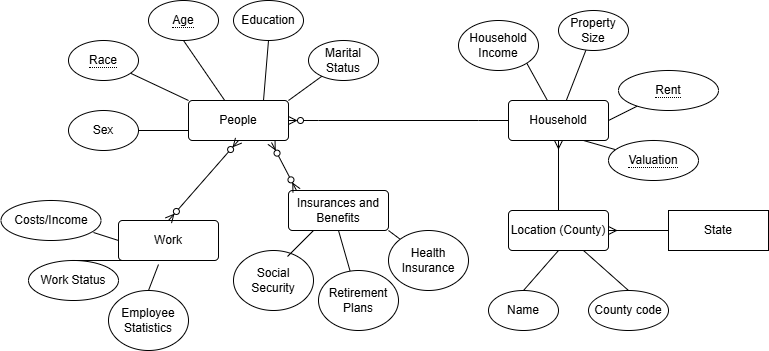

The diagram above was exported from draw.io. Its source (the exported page's mxGraphModel, read from the mxfile embedded in the PNG):
<mxGraphModel dx="1434" dy="892" grid="1" gridSize="10" guides="1" tooltips="1" connect="1" arrows="1" fold="1" page="1" pageScale="1" pageWidth="850" pageHeight="1100" math="0" shadow="0" extFonts="Permanent Marker^https://fonts.googleapis.com/css?family=Permanent+Marker">
  <root>
    <mxCell id="0" />
    <mxCell id="1" parent="0" />
    <mxCell id="VVFi8xcZTU919WWyzwPI-41" style="rounded=0;orthogonalLoop=1;jettySize=auto;html=1;exitX=1;exitY=0.5;exitDx=0;exitDy=0;endArrow=none;endFill=0;" edge="1" parent="1" source="VVFi8xcZTU919WWyzwPI-10" target="VVFi8xcZTU919WWyzwPI-27">
      <mxGeometry relative="1" as="geometry" />
    </mxCell>
    <mxCell id="VVFi8xcZTU919WWyzwPI-10" value="Household" style="rounded=1;arcSize=10;whiteSpace=wrap;html=1;align=center;" vertex="1" parent="1">
      <mxGeometry x="530" y="270" width="100" height="40" as="geometry" />
    </mxCell>
    <mxCell id="VVFi8xcZTU919WWyzwPI-13" value="People" style="rounded=1;arcSize=10;whiteSpace=wrap;html=1;align=center;" vertex="1" parent="1">
      <mxGeometry x="210" y="270" width="100" height="40" as="geometry" />
    </mxCell>
    <mxCell id="VVFi8xcZTU919WWyzwPI-15" value="" style="edgeStyle=entityRelationEdgeStyle;fontSize=12;html=1;endArrow=ERzeroToMany;rounded=0;entryX=1;entryY=0.5;entryDx=0;entryDy=0;exitX=0;exitY=0.5;exitDx=0;exitDy=0;endFill=0;" edge="1" parent="1" source="VVFi8xcZTU919WWyzwPI-10" target="VVFi8xcZTU919WWyzwPI-13">
      <mxGeometry width="100" height="100" relative="1" as="geometry">
        <mxPoint x="360" y="290" as="sourcePoint" />
        <mxPoint x="380" y="420" as="targetPoint" />
        <Array as="points">
          <mxPoint x="530" y="290" />
        </Array>
      </mxGeometry>
    </mxCell>
    <mxCell id="VVFi8xcZTU919WWyzwPI-24" value="Work" style="rounded=1;arcSize=10;whiteSpace=wrap;html=1;align=center;" vertex="1" parent="1">
      <mxGeometry x="140" y="390" width="100" height="40" as="geometry" />
    </mxCell>
    <mxCell id="VVFi8xcZTU919WWyzwPI-60" style="rounded=0;orthogonalLoop=1;jettySize=auto;html=1;exitX=1;exitY=1;exitDx=0;exitDy=0;endArrow=none;endFill=0;" edge="1" parent="1" source="VVFi8xcZTU919WWyzwPI-25" target="VVFi8xcZTU919WWyzwPI-10">
      <mxGeometry relative="1" as="geometry" />
    </mxCell>
    <mxCell id="VVFi8xcZTU919WWyzwPI-25" value="&lt;div&gt;Household Income&lt;/div&gt;" style="ellipse;whiteSpace=wrap;html=1;align=center;" vertex="1" parent="1">
      <mxGeometry x="480" y="190" width="80" height="50" as="geometry" />
    </mxCell>
    <mxCell id="VVFi8xcZTU919WWyzwPI-26" value="" style="fontSize=12;html=1;endArrow=ERzeroToMany;endFill=1;startArrow=ERzeroToMany;rounded=0;entryX=0.5;entryY=1;entryDx=0;entryDy=0;exitX=0.5;exitY=0;exitDx=0;exitDy=0;" edge="1" parent="1" source="VVFi8xcZTU919WWyzwPI-24" target="VVFi8xcZTU919WWyzwPI-13">
      <mxGeometry width="100" height="100" relative="1" as="geometry">
        <mxPoint x="370" y="510" as="sourcePoint" />
        <mxPoint x="470" y="410" as="targetPoint" />
      </mxGeometry>
    </mxCell>
    <mxCell id="VVFi8xcZTU919WWyzwPI-27" value="&lt;span style=&quot;border-bottom: 1px dotted&quot;&gt;Rent&lt;/span&gt;" style="ellipse;whiteSpace=wrap;html=1;align=center;" vertex="1" parent="1">
      <mxGeometry x="640" y="240" width="100" height="40" as="geometry" />
    </mxCell>
    <mxCell id="VVFi8xcZTU919WWyzwPI-32" style="rounded=0;orthogonalLoop=1;jettySize=auto;html=1;exitX=0.5;exitY=1;exitDx=0;exitDy=0;endArrow=none;endFill=0;" edge="1" parent="1" source="VVFi8xcZTU919WWyzwPI-28" target="VVFi8xcZTU919WWyzwPI-13">
      <mxGeometry relative="1" as="geometry" />
    </mxCell>
    <mxCell id="VVFi8xcZTU919WWyzwPI-28" value="&lt;span style=&quot;border-bottom: 1px dotted&quot;&gt;Age&lt;/span&gt;" style="ellipse;whiteSpace=wrap;html=1;align=center;" vertex="1" parent="1">
      <mxGeometry x="170" y="170" width="70" height="40" as="geometry" />
    </mxCell>
    <mxCell id="VVFi8xcZTU919WWyzwPI-34" style="rounded=0;orthogonalLoop=1;jettySize=auto;html=1;entryX=0;entryY=0;entryDx=0;entryDy=0;endArrow=none;endFill=0;" edge="1" parent="1" source="VVFi8xcZTU919WWyzwPI-29" target="VVFi8xcZTU919WWyzwPI-13">
      <mxGeometry relative="1" as="geometry" />
    </mxCell>
    <mxCell id="VVFi8xcZTU919WWyzwPI-29" value="&lt;span style=&quot;border-bottom: 1px dotted&quot;&gt;Race&lt;/span&gt;" style="ellipse;whiteSpace=wrap;html=1;align=center;" vertex="1" parent="1">
      <mxGeometry x="90" y="210" width="70" height="40" as="geometry" />
    </mxCell>
    <mxCell id="VVFi8xcZTU919WWyzwPI-35" style="rounded=0;orthogonalLoop=1;jettySize=auto;html=1;exitX=1;exitY=0.5;exitDx=0;exitDy=0;entryX=0;entryY=0.75;entryDx=0;entryDy=0;endArrow=none;endFill=0;" edge="1" parent="1" source="VVFi8xcZTU919WWyzwPI-30" target="VVFi8xcZTU919WWyzwPI-13">
      <mxGeometry relative="1" as="geometry" />
    </mxCell>
    <mxCell id="VVFi8xcZTU919WWyzwPI-30" value="Sex" style="ellipse;whiteSpace=wrap;html=1;align=center;" vertex="1" parent="1">
      <mxGeometry x="90" y="280" width="70" height="40" as="geometry" />
    </mxCell>
    <mxCell id="VVFi8xcZTU919WWyzwPI-31" value="Education" style="ellipse;whiteSpace=wrap;html=1;align=center;" vertex="1" parent="1">
      <mxGeometry x="255" y="170" width="70" height="40" as="geometry" />
    </mxCell>
    <mxCell id="VVFi8xcZTU919WWyzwPI-33" style="rounded=0;orthogonalLoop=1;jettySize=auto;html=1;exitX=0.5;exitY=1;exitDx=0;exitDy=0;entryX=0.75;entryY=0;entryDx=0;entryDy=0;endArrow=none;endFill=0;" edge="1" parent="1" source="VVFi8xcZTU919WWyzwPI-31" target="VVFi8xcZTU919WWyzwPI-13">
      <mxGeometry relative="1" as="geometry" />
    </mxCell>
    <mxCell id="VVFi8xcZTU919WWyzwPI-36" value="Work Status" style="ellipse;whiteSpace=wrap;html=1;align=center;" vertex="1" parent="1">
      <mxGeometry x="50" y="430" width="90" height="40" as="geometry" />
    </mxCell>
    <mxCell id="VVFi8xcZTU919WWyzwPI-59" style="rounded=0;orthogonalLoop=1;jettySize=auto;html=1;exitX=0.925;exitY=0.8;exitDx=0;exitDy=0;entryX=0;entryY=0.5;entryDx=0;entryDy=0;endArrow=none;endFill=0;exitPerimeter=0;" edge="1" parent="1" source="VVFi8xcZTU919WWyzwPI-37" target="VVFi8xcZTU919WWyzwPI-24">
      <mxGeometry relative="1" as="geometry" />
    </mxCell>
    <mxCell id="VVFi8xcZTU919WWyzwPI-37" value="Costs/Income" style="ellipse;whiteSpace=wrap;html=1;align=center;" vertex="1" parent="1">
      <mxGeometry x="22.5" y="370" width="100" height="40" as="geometry" />
    </mxCell>
    <mxCell id="VVFi8xcZTU919WWyzwPI-38" value="Location (County)" style="rounded=1;arcSize=10;whiteSpace=wrap;html=1;align=center;" vertex="1" parent="1">
      <mxGeometry x="530" y="380" width="100" height="40" as="geometry" />
    </mxCell>
    <mxCell id="VVFi8xcZTU919WWyzwPI-43" style="rounded=0;orthogonalLoop=1;jettySize=auto;html=1;entryX=0.75;entryY=1;entryDx=0;entryDy=0;endArrow=none;endFill=0;" edge="1" parent="1" source="VVFi8xcZTU919WWyzwPI-42" target="VVFi8xcZTU919WWyzwPI-10">
      <mxGeometry relative="1" as="geometry" />
    </mxCell>
    <mxCell id="VVFi8xcZTU919WWyzwPI-42" value="&lt;span style=&quot;border-bottom: 1px dotted&quot;&gt;Valuation&lt;/span&gt;" style="ellipse;whiteSpace=wrap;html=1;align=center;" vertex="1" parent="1">
      <mxGeometry x="630" y="310" width="90" height="40" as="geometry" />
    </mxCell>
    <mxCell id="VVFi8xcZTU919WWyzwPI-45" style="rounded=0;orthogonalLoop=1;jettySize=auto;html=1;entryX=1;entryY=0;entryDx=0;entryDy=0;endArrow=none;endFill=0;" edge="1" parent="1" source="VVFi8xcZTU919WWyzwPI-44" target="VVFi8xcZTU919WWyzwPI-13">
      <mxGeometry relative="1" as="geometry" />
    </mxCell>
    <mxCell id="VVFi8xcZTU919WWyzwPI-44" value="Marital Status" style="ellipse;whiteSpace=wrap;html=1;align=center;" vertex="1" parent="1">
      <mxGeometry x="330" y="210" width="70" height="40" as="geometry" />
    </mxCell>
    <mxCell id="VVFi8xcZTU919WWyzwPI-46" value="" style="fontSize=12;html=1;endArrow=ERmany;rounded=0;exitX=0.5;exitY=0;exitDx=0;exitDy=0;entryX=0.5;entryY=1;entryDx=0;entryDy=0;" edge="1" parent="1" source="VVFi8xcZTU919WWyzwPI-38" target="VVFi8xcZTU919WWyzwPI-10">
      <mxGeometry width="100" height="100" relative="1" as="geometry">
        <mxPoint x="370" y="510" as="sourcePoint" />
        <mxPoint x="470" y="410" as="targetPoint" />
      </mxGeometry>
    </mxCell>
    <mxCell id="VVFi8xcZTU919WWyzwPI-47" value="Name" style="ellipse;whiteSpace=wrap;html=1;align=center;" vertex="1" parent="1">
      <mxGeometry x="510" y="460" width="70" height="40" as="geometry" />
    </mxCell>
    <mxCell id="VVFi8xcZTU919WWyzwPI-54" style="rounded=0;orthogonalLoop=1;jettySize=auto;html=1;exitX=0.5;exitY=0;exitDx=0;exitDy=0;entryX=0.75;entryY=1;entryDx=0;entryDy=0;endArrow=none;endFill=0;" edge="1" parent="1" source="VVFi8xcZTU919WWyzwPI-48" target="VVFi8xcZTU919WWyzwPI-38">
      <mxGeometry relative="1" as="geometry" />
    </mxCell>
    <mxCell id="VVFi8xcZTU919WWyzwPI-48" value="County code" style="ellipse;whiteSpace=wrap;html=1;align=center;" vertex="1" parent="1">
      <mxGeometry x="610" y="460" width="80" height="40" as="geometry" />
    </mxCell>
    <mxCell id="VVFi8xcZTU919WWyzwPI-57" style="rounded=0;orthogonalLoop=1;jettySize=auto;html=1;exitX=0.5;exitY=0;exitDx=0;exitDy=0;entryX=0.4;entryY=1.1;entryDx=0;entryDy=0;endArrow=none;endFill=0;entryPerimeter=0;" edge="1" parent="1" source="VVFi8xcZTU919WWyzwPI-50" target="VVFi8xcZTU919WWyzwPI-24">
      <mxGeometry relative="1" as="geometry" />
    </mxCell>
    <mxCell id="VVFi8xcZTU919WWyzwPI-50" value="Employee Statistics" style="ellipse;whiteSpace=wrap;html=1;align=center;" vertex="1" parent="1">
      <mxGeometry x="130" y="460" width="80" height="60" as="geometry" />
    </mxCell>
    <mxCell id="VVFi8xcZTU919WWyzwPI-52" style="rounded=0;orthogonalLoop=1;jettySize=auto;html=1;endArrow=none;endFill=0;" edge="1" parent="1" source="VVFi8xcZTU919WWyzwPI-51" target="VVFi8xcZTU919WWyzwPI-10">
      <mxGeometry relative="1" as="geometry" />
    </mxCell>
    <mxCell id="VVFi8xcZTU919WWyzwPI-51" value="Property Size" style="ellipse;whiteSpace=wrap;html=1;align=center;" vertex="1" parent="1">
      <mxGeometry x="580" y="180" width="70" height="40" as="geometry" />
    </mxCell>
    <mxCell id="VVFi8xcZTU919WWyzwPI-53" style="rounded=0;orthogonalLoop=1;jettySize=auto;html=1;exitX=0.5;exitY=0;exitDx=0;exitDy=0;entryX=0.5;entryY=1;entryDx=0;entryDy=0;endArrow=none;endFill=0;" edge="1" parent="1" source="VVFi8xcZTU919WWyzwPI-47" target="VVFi8xcZTU919WWyzwPI-38">
      <mxGeometry relative="1" as="geometry" />
    </mxCell>
    <mxCell id="VVFi8xcZTU919WWyzwPI-55" value="State" style="whiteSpace=wrap;html=1;align=center;" vertex="1" parent="1">
      <mxGeometry x="690" y="380" width="100" height="40" as="geometry" />
    </mxCell>
    <mxCell id="VVFi8xcZTU919WWyzwPI-56" value="" style="fontSize=12;html=1;endArrow=ERmany;rounded=0;exitX=0;exitY=0.5;exitDx=0;exitDy=0;entryX=1;entryY=0.5;entryDx=0;entryDy=0;" edge="1" parent="1" source="VVFi8xcZTU919WWyzwPI-55" target="VVFi8xcZTU919WWyzwPI-38">
      <mxGeometry width="100" height="100" relative="1" as="geometry">
        <mxPoint x="674.5" y="450" as="sourcePoint" />
        <mxPoint x="674.5" y="380" as="targetPoint" />
      </mxGeometry>
    </mxCell>
    <mxCell id="VVFi8xcZTU919WWyzwPI-58" style="rounded=0;orthogonalLoop=1;jettySize=auto;html=1;exitX=0.5;exitY=0;exitDx=0;exitDy=0;entryX=0.33;entryY=1;entryDx=0;entryDy=0;entryPerimeter=0;endArrow=none;endFill=0;" edge="1" parent="1" source="VVFi8xcZTU919WWyzwPI-36" target="VVFi8xcZTU919WWyzwPI-24">
      <mxGeometry relative="1" as="geometry" />
    </mxCell>
    <mxCell id="VVFi8xcZTU919WWyzwPI-68" style="rounded=0;orthogonalLoop=1;jettySize=auto;html=1;exitX=0.5;exitY=1;exitDx=0;exitDy=0;endArrow=none;endFill=0;" edge="1" parent="1" source="VVFi8xcZTU919WWyzwPI-62" target="VVFi8xcZTU919WWyzwPI-67">
      <mxGeometry relative="1" as="geometry" />
    </mxCell>
    <mxCell id="VVFi8xcZTU919WWyzwPI-70" style="rounded=0;orthogonalLoop=1;jettySize=auto;html=1;exitX=1;exitY=1;exitDx=0;exitDy=0;entryX=0;entryY=0;entryDx=0;entryDy=0;endArrow=none;endFill=0;" edge="1" parent="1" source="VVFi8xcZTU919WWyzwPI-62" target="VVFi8xcZTU919WWyzwPI-66">
      <mxGeometry relative="1" as="geometry" />
    </mxCell>
    <mxCell id="VVFi8xcZTU919WWyzwPI-62" value="Insurances and Benefits" style="rounded=1;arcSize=10;whiteSpace=wrap;html=1;align=center;" vertex="1" parent="1">
      <mxGeometry x="310" y="360" width="100" height="40" as="geometry" />
    </mxCell>
    <mxCell id="VVFi8xcZTU919WWyzwPI-63" value="" style="fontSize=12;html=1;endArrow=ERzeroToMany;endFill=1;startArrow=ERzeroToMany;rounded=0;entryX=0.83;entryY=1.05;entryDx=0;entryDy=0;exitX=0.08;exitY=0;exitDx=0;exitDy=0;entryPerimeter=0;exitPerimeter=0;" edge="1" parent="1" source="VVFi8xcZTU919WWyzwPI-62" target="VVFi8xcZTU919WWyzwPI-13">
      <mxGeometry width="100" height="100" relative="1" as="geometry">
        <mxPoint x="325" y="395" as="sourcePoint" />
        <mxPoint x="325" y="325" as="targetPoint" />
      </mxGeometry>
    </mxCell>
    <mxCell id="VVFi8xcZTU919WWyzwPI-65" value="Social Security" style="ellipse;whiteSpace=wrap;html=1;align=center;" vertex="1" parent="1">
      <mxGeometry x="255" y="420" width="80" height="60" as="geometry" />
    </mxCell>
    <mxCell id="VVFi8xcZTU919WWyzwPI-66" value="Health Insurance" style="ellipse;whiteSpace=wrap;html=1;align=center;" vertex="1" parent="1">
      <mxGeometry x="410" y="400" width="80" height="60" as="geometry" />
    </mxCell>
    <mxCell id="VVFi8xcZTU919WWyzwPI-67" value="Retirement Plans" style="ellipse;whiteSpace=wrap;html=1;align=center;" vertex="1" parent="1">
      <mxGeometry x="340" y="440" width="80" height="60" as="geometry" />
    </mxCell>
    <mxCell id="VVFi8xcZTU919WWyzwPI-69" style="rounded=0;orthogonalLoop=1;jettySize=auto;html=1;exitX=0.25;exitY=1;exitDx=0;exitDy=0;entryX=0.675;entryY=0.1;entryDx=0;entryDy=0;entryPerimeter=0;endArrow=none;endFill=0;" edge="1" parent="1" source="VVFi8xcZTU919WWyzwPI-62" target="VVFi8xcZTU919WWyzwPI-65">
      <mxGeometry relative="1" as="geometry" />
    </mxCell>
  </root>
</mxGraphModel>